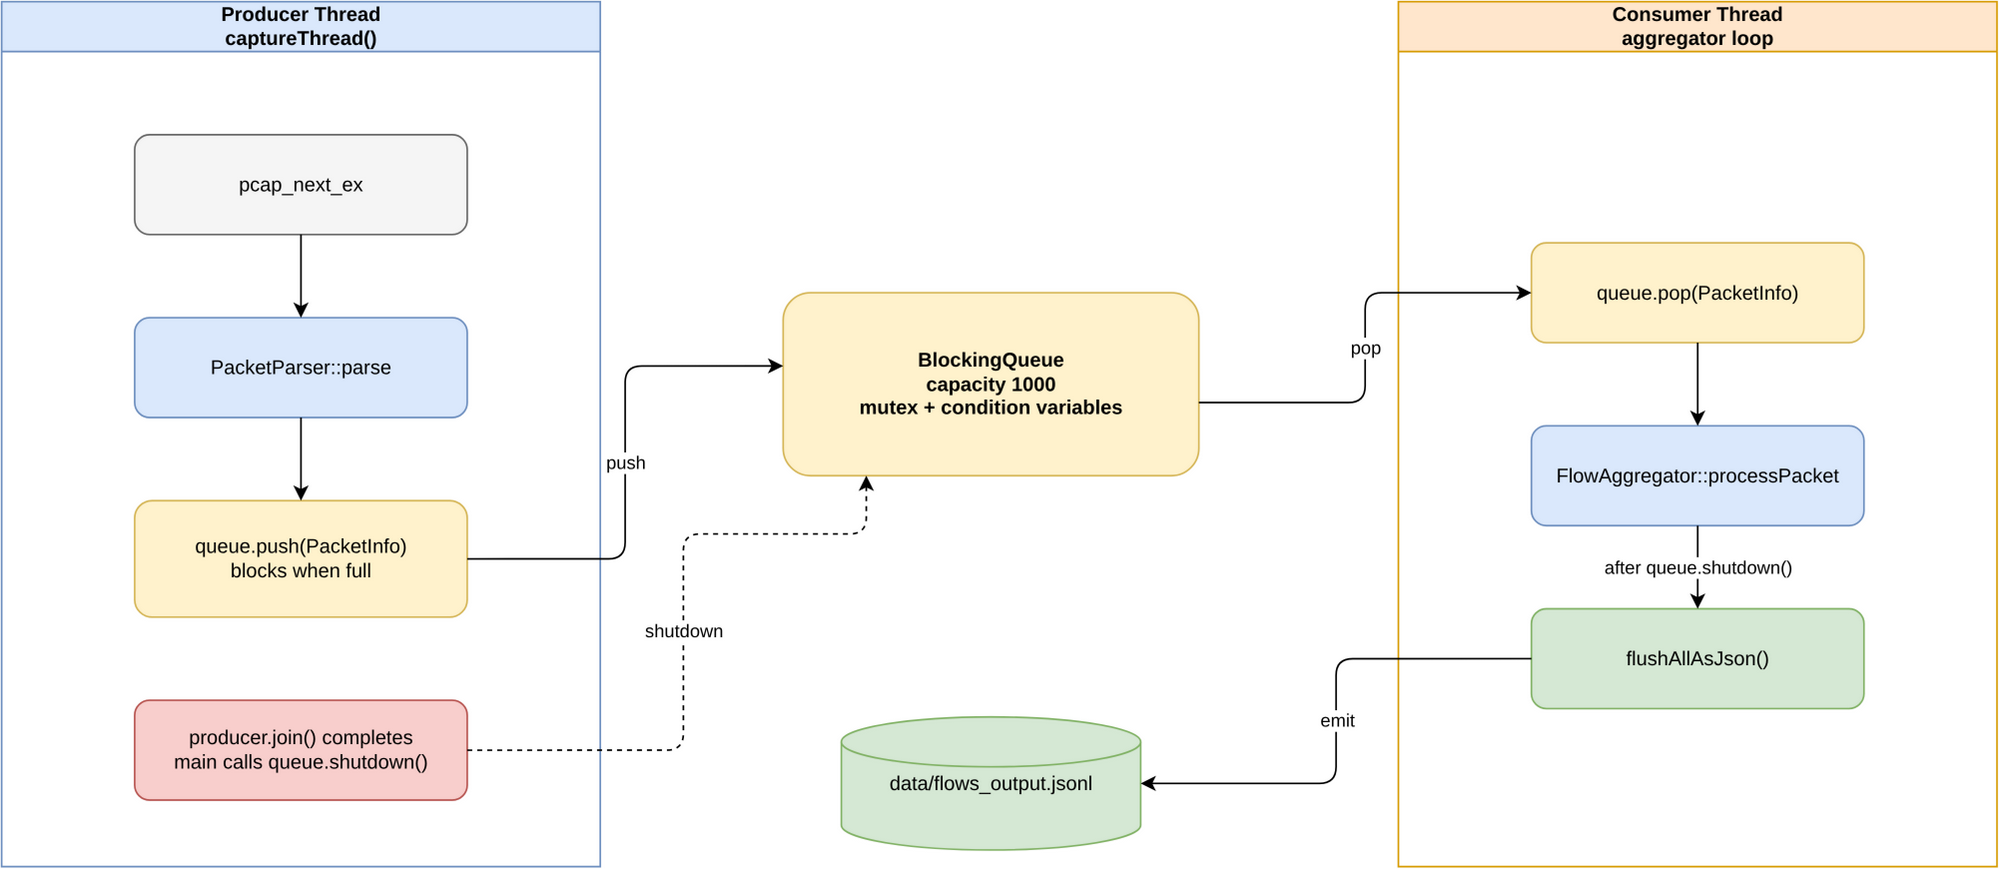

The diagram above was exported from draw.io. Its source (the exported page's mxGraphModel, read from the mxfile embedded in the PNG):
<mxGraphModel dx="1200" dy="800" grid="1" gridSize="10" guides="1" tooltips="1" connect="1" arrows="1" fold="1" page="1" pageScale="1" pageWidth="1400" pageHeight="900" math="0" shadow="0">
  <root>
    <mxCell id="0" />
    <mxCell id="1" parent="0" />
    <mxCell id="2" value="Producer Thread&#10;captureThread()" style="swimlane;startSize=30;whiteSpace=wrap;html=1;fillColor=#dae8fc;strokeColor=#6c8ebf;fontStyle=1;" vertex="1" parent="1">
      <mxGeometry x="60" y="80" width="360" height="520" as="geometry" />
    </mxCell>
    <mxCell id="3" value="Consumer Thread&#10;aggregator loop" style="swimlane;startSize=30;whiteSpace=wrap;html=1;fillColor=#ffe6cc;strokeColor=#d79b00;fontStyle=1;" vertex="1" parent="1">
      <mxGeometry x="900" y="80" width="360" height="520" as="geometry" />
    </mxCell>
    <mxCell id="4" value="pcap_next_ex" style="rounded=1;whiteSpace=wrap;html=1;fillColor=#f5f5f5;strokeColor=#666666;" vertex="1" parent="2">
      <mxGeometry x="80" y="80" width="200" height="60" as="geometry" />
    </mxCell>
    <mxCell id="5" value="PacketParser::parse" style="rounded=1;whiteSpace=wrap;html=1;fillColor=#dae8fc;strokeColor=#6c8ebf;" vertex="1" parent="2">
      <mxGeometry x="80" y="190" width="200" height="60" as="geometry" />
    </mxCell>
    <mxCell id="6" value="queue.push(PacketInfo)&#10;blocks when full" style="rounded=1;whiteSpace=wrap;html=1;fillColor=#fff2cc;strokeColor=#d6b656;" vertex="1" parent="2">
      <mxGeometry x="80" y="300" width="200" height="70" as="geometry" />
    </mxCell>
    <mxCell id="7" value="producer.join() completes&#10;main calls queue.shutdown()" style="rounded=1;whiteSpace=wrap;html=1;fillColor=#f8cecc;strokeColor=#b85450;" vertex="1" parent="2">
      <mxGeometry x="80" y="420" width="200" height="60" as="geometry" />
    </mxCell>
    <mxCell id="8" value="BlockingQueue&lt;PacketInfo&gt;&#10;capacity 1000&#10;mutex + condition variables" style="rounded=1;whiteSpace=wrap;html=1;fillColor=#fff2cc;strokeColor=#d6b656;fontStyle=1;" vertex="1" parent="1">
      <mxGeometry x="530" y="255" width="250" height="110" as="geometry" />
    </mxCell>
    <mxCell id="9" value="queue.pop(PacketInfo)" style="rounded=1;whiteSpace=wrap;html=1;fillColor=#fff2cc;strokeColor=#d6b656;" vertex="1" parent="3">
      <mxGeometry x="80" y="145" width="200" height="60" as="geometry" />
    </mxCell>
    <mxCell id="10" value="FlowAggregator::processPacket" style="rounded=1;whiteSpace=wrap;html=1;fillColor=#dae8fc;strokeColor=#6c8ebf;" vertex="1" parent="3">
      <mxGeometry x="80" y="255" width="200" height="60" as="geometry" />
    </mxCell>
    <mxCell id="11" value="flushAllAsJson()" style="rounded=1;whiteSpace=wrap;html=1;fillColor=#d5e8d4;strokeColor=#82b366;" vertex="1" parent="3">
      <mxGeometry x="80" y="365" width="200" height="60" as="geometry" />
    </mxCell>
    <mxCell id="12" value="data/flows_output.jsonl" style="shape=cylinder3;whiteSpace=wrap;html=1;fillColor=#d5e8d4;strokeColor=#82b366;" vertex="1" parent="1">
      <mxGeometry x="565" y="510" width="180" height="80" as="geometry" />
    </mxCell>
    <mxCell id="13" value="" style="edgeStyle=orthogonalEdgeStyle;rounded=1;orthogonalLoop=1;jettySize=auto;html=1;exitX=0.5;exitY=1;entryX=0.5;entryY=0;" edge="1" parent="2" source="4" target="5">
      <mxGeometry relative="1" as="geometry" />
    </mxCell>
    <mxCell id="14" value="" style="edgeStyle=orthogonalEdgeStyle;rounded=1;orthogonalLoop=1;jettySize=auto;html=1;exitX=0.5;exitY=1;entryX=0.5;entryY=0;" edge="1" parent="2" source="5" target="6">
      <mxGeometry relative="1" as="geometry" />
    </mxCell>
    <mxCell id="15" value="push" style="edgeStyle=orthogonalEdgeStyle;rounded=1;orthogonalLoop=1;jettySize=auto;html=1;exitX=1;exitY=0.5;entryX=0;entryY=0.4;" edge="1" parent="1" source="6" target="8">
      <mxGeometry relative="1" as="geometry" />
    </mxCell>
    <mxCell id="16" value="pop" style="edgeStyle=orthogonalEdgeStyle;rounded=1;orthogonalLoop=1;jettySize=auto;html=1;exitX=1;exitY=0.6;entryX=0;entryY=0.5;" edge="1" parent="1" source="8" target="9">
      <mxGeometry relative="1" as="geometry" />
    </mxCell>
    <mxCell id="17" value="" style="edgeStyle=orthogonalEdgeStyle;rounded=1;orthogonalLoop=1;jettySize=auto;html=1;exitX=0.5;exitY=1;entryX=0.5;entryY=0;" edge="1" parent="3" source="9" target="10">
      <mxGeometry relative="1" as="geometry" />
    </mxCell>
    <mxCell id="18" value="after queue.shutdown()" style="edgeStyle=orthogonalEdgeStyle;rounded=1;orthogonalLoop=1;jettySize=auto;html=1;exitX=0.5;exitY=1;entryX=0.5;entryY=0;" edge="1" parent="3" source="10" target="11">
      <mxGeometry relative="1" as="geometry" />
    </mxCell>
    <mxCell id="19" value="emit" style="edgeStyle=orthogonalEdgeStyle;rounded=1;orthogonalLoop=1;jettySize=auto;html=1;exitX=0;exitY=0.5;entryX=1;entryY=0.5;" edge="1" parent="1" source="11" target="12">
      <mxGeometry relative="1" as="geometry" />
    </mxCell>
    <mxCell id="20" value="shutdown" style="edgeStyle=orthogonalEdgeStyle;rounded=1;dashed=1;orthogonalLoop=1;jettySize=auto;html=1;labelBackgroundColor=#ffffff;exitX=1;exitY=0.5;entryX=0.2;entryY=1;" edge="1" parent="1" source="7" target="8">
      <mxGeometry relative="1" as="geometry">
        <Array as="points">
          <mxPoint x="470" y="530" />
          <mxPoint x="470" y="400" />
          <mxPoint x="580" y="400" />
        </Array>
      </mxGeometry>
    </mxCell>
  </root>
</mxGraphModel>